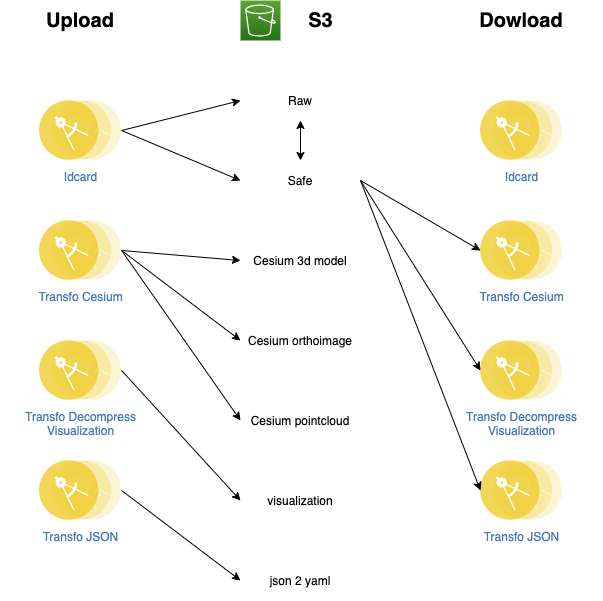

The diagram above was exported from draw.io. Its source (the exported page's mxGraphModel, read from the mxfile embedded in the PNG):
<mxGraphModel dx="1106" dy="942" grid="0" gridSize="10" guides="1" tooltips="1" connect="1" arrows="1" fold="1" page="1" pageScale="1" pageWidth="1169" pageHeight="827" math="0" shadow="0">
  <root>
    <mxCell id="wDEGwmB1_N99l91KZcEh-0" />
    <mxCell id="wDEGwmB1_N99l91KZcEh-1" parent="wDEGwmB1_N99l91KZcEh-0" />
    <mxCell id="bapO0iqReBUBEsLz2BB6-0" value="Idcard" style="aspect=fixed;perimeter=ellipsePerimeter;html=1;align=center;shadow=0;dashed=0;fontColor=#4277BB;labelBackgroundColor=#ffffff;fontSize=12;spacingTop=3;image;image=img/lib/ibm/applications/microservice.svg;" parent="wDEGwmB1_N99l91KZcEh-1" vertex="1">
      <mxGeometry x="198.9" y="180" width="82.2" height="60" as="geometry" />
    </mxCell>
    <mxCell id="bapO0iqReBUBEsLz2BB6-1" value="" style="outlineConnect=0;fontColor=#232F3E;gradientColor=#60A337;gradientDirection=north;fillColor=#277116;strokeColor=#ffffff;dashed=0;verticalLabelPosition=bottom;verticalAlign=top;align=center;html=1;fontSize=12;fontStyle=0;aspect=fixed;shape=mxgraph.aws4.resourceIcon;resIcon=mxgraph.aws4.s3;" parent="wDEGwmB1_N99l91KZcEh-1" vertex="1">
      <mxGeometry x="400" y="80" width="40" height="40" as="geometry" />
    </mxCell>
    <mxCell id="bapO0iqReBUBEsLz2BB6-3" value="&lt;div&gt;&lt;span&gt;Raw&lt;/span&gt;&lt;/div&gt;" style="text;html=1;strokeColor=none;fillColor=none;align=center;verticalAlign=middle;whiteSpace=wrap;rounded=0;" parent="wDEGwmB1_N99l91KZcEh-1" vertex="1">
      <mxGeometry x="400" y="160" width="120" height="40" as="geometry" />
    </mxCell>
    <mxCell id="bapO0iqReBUBEsLz2BB6-4" value="&lt;div&gt;&lt;span&gt;Safe&lt;/span&gt;&lt;/div&gt;" style="text;html=1;strokeColor=none;fillColor=none;align=center;verticalAlign=middle;whiteSpace=wrap;rounded=0;" parent="wDEGwmB1_N99l91KZcEh-1" vertex="1">
      <mxGeometry x="400" y="240" width="120" height="40" as="geometry" />
    </mxCell>
    <mxCell id="bapO0iqReBUBEsLz2BB6-5" value="&lt;div&gt;&lt;span&gt;Cesium 3d model&lt;/span&gt;&lt;/div&gt;" style="text;html=1;strokeColor=none;fillColor=none;align=center;verticalAlign=middle;whiteSpace=wrap;rounded=0;" parent="wDEGwmB1_N99l91KZcEh-1" vertex="1">
      <mxGeometry x="400" y="320" width="120" height="40" as="geometry" />
    </mxCell>
    <mxCell id="bapO0iqReBUBEsLz2BB6-6" value="&lt;div&gt;&lt;span&gt;Cesium orthoimage&lt;/span&gt;&lt;/div&gt;" style="text;html=1;strokeColor=none;fillColor=none;align=center;verticalAlign=middle;whiteSpace=wrap;rounded=0;" parent="wDEGwmB1_N99l91KZcEh-1" vertex="1">
      <mxGeometry x="400" y="400" width="120" height="40" as="geometry" />
    </mxCell>
    <mxCell id="bapO0iqReBUBEsLz2BB6-7" value="&lt;div&gt;&lt;span&gt;Cesium pointcloud&lt;/span&gt;&lt;/div&gt;" style="text;html=1;strokeColor=none;fillColor=none;align=center;verticalAlign=middle;whiteSpace=wrap;rounded=0;" parent="wDEGwmB1_N99l91KZcEh-1" vertex="1">
      <mxGeometry x="400" y="480" width="120" height="40" as="geometry" />
    </mxCell>
    <mxCell id="bapO0iqReBUBEsLz2BB6-8" value="&lt;div&gt;&lt;span&gt;visualization&lt;/span&gt;&lt;/div&gt;" style="text;html=1;strokeColor=none;fillColor=none;align=center;verticalAlign=middle;whiteSpace=wrap;rounded=0;" parent="wDEGwmB1_N99l91KZcEh-1" vertex="1">
      <mxGeometry x="400" y="560" width="120" height="40" as="geometry" />
    </mxCell>
    <mxCell id="bapO0iqReBUBEsLz2BB6-9" value="json 2 yaml" style="text;html=1;strokeColor=none;fillColor=none;align=center;verticalAlign=middle;whiteSpace=wrap;rounded=0;" parent="wDEGwmB1_N99l91KZcEh-1" vertex="1">
      <mxGeometry x="400" y="640" width="120" height="40" as="geometry" />
    </mxCell>
    <mxCell id="bapO0iqReBUBEsLz2BB6-10" value="Transfo Cesium" style="aspect=fixed;perimeter=ellipsePerimeter;html=1;align=center;shadow=0;dashed=0;fontColor=#4277BB;labelBackgroundColor=#ffffff;fontSize=12;spacingTop=3;image;image=img/lib/ibm/applications/microservice.svg;" parent="wDEGwmB1_N99l91KZcEh-1" vertex="1">
      <mxGeometry x="198.9" y="300" width="82.2" height="60" as="geometry" />
    </mxCell>
    <mxCell id="bapO0iqReBUBEsLz2BB6-11" value="Transfo JSON" style="aspect=fixed;perimeter=ellipsePerimeter;html=1;align=center;shadow=0;dashed=0;fontColor=#4277BB;labelBackgroundColor=#ffffff;fontSize=12;spacingTop=3;image;image=img/lib/ibm/applications/microservice.svg;" parent="wDEGwmB1_N99l91KZcEh-1" vertex="1">
      <mxGeometry x="198.9" y="540" width="82.2" height="60" as="geometry" />
    </mxCell>
    <mxCell id="bapO0iqReBUBEsLz2BB6-12" value="Transfo Decompress&lt;br&gt;Visualization" style="aspect=fixed;perimeter=ellipsePerimeter;html=1;align=center;shadow=0;dashed=0;fontColor=#4277BB;labelBackgroundColor=#ffffff;fontSize=12;spacingTop=3;image;image=img/lib/ibm/applications/microservice.svg;" parent="wDEGwmB1_N99l91KZcEh-1" vertex="1">
      <mxGeometry x="198.9" y="420" width="82.2" height="60" as="geometry" />
    </mxCell>
    <mxCell id="bapO0iqReBUBEsLz2BB6-13" value="" style="endArrow=classic;html=1;entryX=0;entryY=0.5;entryDx=0;entryDy=0;exitX=1;exitY=0.5;exitDx=0;exitDy=0;" parent="wDEGwmB1_N99l91KZcEh-1" source="bapO0iqReBUBEsLz2BB6-0" target="bapO0iqReBUBEsLz2BB6-3" edge="1">
      <mxGeometry width="50" height="50" relative="1" as="geometry">
        <mxPoint x="190" y="750" as="sourcePoint" />
        <mxPoint x="240" y="700" as="targetPoint" />
      </mxGeometry>
    </mxCell>
    <mxCell id="bapO0iqReBUBEsLz2BB6-16" value="" style="endArrow=classic;html=1;entryX=0;entryY=0.5;entryDx=0;entryDy=0;exitX=1;exitY=0.5;exitDx=0;exitDy=0;" parent="wDEGwmB1_N99l91KZcEh-1" source="bapO0iqReBUBEsLz2BB6-0" target="bapO0iqReBUBEsLz2BB6-4" edge="1">
      <mxGeometry width="50" height="50" relative="1" as="geometry">
        <mxPoint x="190" y="750" as="sourcePoint" />
        <mxPoint x="360" y="280" as="targetPoint" />
      </mxGeometry>
    </mxCell>
    <mxCell id="bapO0iqReBUBEsLz2BB6-17" value="" style="endArrow=classic;html=1;entryX=0;entryY=0.5;entryDx=0;entryDy=0;exitX=1;exitY=0.5;exitDx=0;exitDy=0;" parent="wDEGwmB1_N99l91KZcEh-1" source="bapO0iqReBUBEsLz2BB6-10" target="bapO0iqReBUBEsLz2BB6-5" edge="1">
      <mxGeometry width="50" height="50" relative="1" as="geometry">
        <mxPoint x="160" y="600" as="sourcePoint" />
        <mxPoint x="210" y="550" as="targetPoint" />
      </mxGeometry>
    </mxCell>
    <mxCell id="bapO0iqReBUBEsLz2BB6-18" value="" style="endArrow=classic;html=1;entryX=0;entryY=0.5;entryDx=0;entryDy=0;exitX=1;exitY=0.5;exitDx=0;exitDy=0;" parent="wDEGwmB1_N99l91KZcEh-1" source="bapO0iqReBUBEsLz2BB6-10" target="bapO0iqReBUBEsLz2BB6-6" edge="1">
      <mxGeometry width="50" height="50" relative="1" as="geometry">
        <mxPoint x="170" y="610" as="sourcePoint" />
        <mxPoint x="220" y="560" as="targetPoint" />
      </mxGeometry>
    </mxCell>
    <mxCell id="bapO0iqReBUBEsLz2BB6-19" value="" style="endArrow=classic;html=1;entryX=0;entryY=0.5;entryDx=0;entryDy=0;exitX=1;exitY=0.5;exitDx=0;exitDy=0;" parent="wDEGwmB1_N99l91KZcEh-1" source="bapO0iqReBUBEsLz2BB6-10" target="bapO0iqReBUBEsLz2BB6-7" edge="1">
      <mxGeometry width="50" height="50" relative="1" as="geometry">
        <mxPoint x="180" y="620" as="sourcePoint" />
        <mxPoint x="230" y="570" as="targetPoint" />
      </mxGeometry>
    </mxCell>
    <mxCell id="bapO0iqReBUBEsLz2BB6-20" value="" style="endArrow=classic;html=1;entryX=0;entryY=0.5;entryDx=0;entryDy=0;exitX=1;exitY=0.5;exitDx=0;exitDy=0;" parent="wDEGwmB1_N99l91KZcEh-1" source="bapO0iqReBUBEsLz2BB6-11" target="bapO0iqReBUBEsLz2BB6-9" edge="1">
      <mxGeometry width="50" height="50" relative="1" as="geometry">
        <mxPoint x="190" y="630" as="sourcePoint" />
        <mxPoint x="240" y="580" as="targetPoint" />
      </mxGeometry>
    </mxCell>
    <mxCell id="bapO0iqReBUBEsLz2BB6-22" value="" style="endArrow=classic;html=1;entryX=0;entryY=0.5;entryDx=0;entryDy=0;exitX=1;exitY=0.5;exitDx=0;exitDy=0;" parent="wDEGwmB1_N99l91KZcEh-1" source="bapO0iqReBUBEsLz2BB6-12" target="bapO0iqReBUBEsLz2BB6-8" edge="1">
      <mxGeometry width="50" height="50" relative="1" as="geometry">
        <mxPoint x="210" y="650" as="sourcePoint" />
        <mxPoint x="260" y="600" as="targetPoint" />
      </mxGeometry>
    </mxCell>
    <mxCell id="bapO0iqReBUBEsLz2BB6-24" value="Idcard" style="aspect=fixed;perimeter=ellipsePerimeter;html=1;align=center;shadow=0;dashed=0;fontColor=#4277BB;labelBackgroundColor=#ffffff;fontSize=12;spacingTop=3;image;image=img/lib/ibm/applications/microservice.svg;" parent="wDEGwmB1_N99l91KZcEh-1" vertex="1">
      <mxGeometry x="640" y="180" width="82.2" height="60" as="geometry" />
    </mxCell>
    <mxCell id="bapO0iqReBUBEsLz2BB6-25" value="Transfo Cesium" style="aspect=fixed;perimeter=ellipsePerimeter;html=1;align=center;shadow=0;dashed=0;fontColor=#4277BB;labelBackgroundColor=#ffffff;fontSize=12;spacingTop=3;image;image=img/lib/ibm/applications/microservice.svg;" parent="wDEGwmB1_N99l91KZcEh-1" vertex="1">
      <mxGeometry x="640" y="300" width="82.2" height="60" as="geometry" />
    </mxCell>
    <mxCell id="bapO0iqReBUBEsLz2BB6-26" value="Transfo JSON" style="aspect=fixed;perimeter=ellipsePerimeter;html=1;align=center;shadow=0;dashed=0;fontColor=#4277BB;labelBackgroundColor=#ffffff;fontSize=12;spacingTop=3;image;image=img/lib/ibm/applications/microservice.svg;" parent="wDEGwmB1_N99l91KZcEh-1" vertex="1">
      <mxGeometry x="640" y="540" width="82.2" height="60" as="geometry" />
    </mxCell>
    <mxCell id="bapO0iqReBUBEsLz2BB6-27" value="Transfo Decompress&lt;br&gt;Visualization" style="aspect=fixed;perimeter=ellipsePerimeter;html=1;align=center;shadow=0;dashed=0;fontColor=#4277BB;labelBackgroundColor=#ffffff;fontSize=12;spacingTop=3;image;image=img/lib/ibm/applications/microservice.svg;" parent="wDEGwmB1_N99l91KZcEh-1" vertex="1">
      <mxGeometry x="640" y="420" width="82.2" height="60" as="geometry" />
    </mxCell>
    <mxCell id="bapO0iqReBUBEsLz2BB6-32" value="" style="endArrow=classic;html=1;exitX=1;exitY=0.5;exitDx=0;exitDy=0;entryX=0;entryY=0.5;entryDx=0;entryDy=0;" parent="wDEGwmB1_N99l91KZcEh-1" source="bapO0iqReBUBEsLz2BB6-4" target="bapO0iqReBUBEsLz2BB6-25" edge="1">
      <mxGeometry width="50" height="50" relative="1" as="geometry">
        <mxPoint x="630" y="110" as="sourcePoint" />
        <mxPoint x="680" y="60" as="targetPoint" />
      </mxGeometry>
    </mxCell>
    <mxCell id="bapO0iqReBUBEsLz2BB6-37" value="" style="endArrow=classic;html=1;exitX=1;exitY=0.5;exitDx=0;exitDy=0;entryX=0;entryY=0.5;entryDx=0;entryDy=0;" parent="wDEGwmB1_N99l91KZcEh-1" source="bapO0iqReBUBEsLz2BB6-4" target="bapO0iqReBUBEsLz2BB6-27" edge="1">
      <mxGeometry width="50" height="50" relative="1" as="geometry">
        <mxPoint x="530" y="270" as="sourcePoint" />
        <mxPoint x="650" y="380" as="targetPoint" />
      </mxGeometry>
    </mxCell>
    <mxCell id="bapO0iqReBUBEsLz2BB6-38" value="" style="endArrow=classic;html=1;exitX=1;exitY=0.5;exitDx=0;exitDy=0;entryX=0;entryY=0.5;entryDx=0;entryDy=0;" parent="wDEGwmB1_N99l91KZcEh-1" source="bapO0iqReBUBEsLz2BB6-4" target="bapO0iqReBUBEsLz2BB6-26" edge="1">
      <mxGeometry width="50" height="50" relative="1" as="geometry">
        <mxPoint x="540" y="280" as="sourcePoint" />
        <mxPoint x="660" y="390" as="targetPoint" />
      </mxGeometry>
    </mxCell>
    <mxCell id="bapO0iqReBUBEsLz2BB6-40" value="Upload" style="text;html=1;strokeColor=none;fillColor=none;align=center;verticalAlign=middle;whiteSpace=wrap;rounded=0;fontStyle=1;fontSize=20;" parent="wDEGwmB1_N99l91KZcEh-1" vertex="1">
      <mxGeometry x="160" y="80" width="160" height="40" as="geometry" />
    </mxCell>
    <mxCell id="bapO0iqReBUBEsLz2BB6-41" value="Dowload" style="text;html=1;strokeColor=none;fillColor=none;align=center;verticalAlign=middle;whiteSpace=wrap;rounded=0;fontStyle=1;fontSize=20;" parent="wDEGwmB1_N99l91KZcEh-1" vertex="1">
      <mxGeometry x="601.1" y="80" width="160" height="40" as="geometry" />
    </mxCell>
    <mxCell id="bapO0iqReBUBEsLz2BB6-42" value="S3" style="text;html=1;strokeColor=none;fillColor=none;align=center;verticalAlign=middle;whiteSpace=wrap;rounded=0;fontStyle=1;fontSize=20;" parent="wDEGwmB1_N99l91KZcEh-1" vertex="1">
      <mxGeometry x="441.1" y="80" width="78.9" height="40" as="geometry" />
    </mxCell>
    <mxCell id="v58fpy-d12RUiW_XbDkW-1" value="" style="endArrow=classic;startArrow=classic;html=1;fontSize=20;entryX=0.5;entryY=1;entryDx=0;entryDy=0;exitX=0.5;exitY=0;exitDx=0;exitDy=0;" parent="wDEGwmB1_N99l91KZcEh-1" source="bapO0iqReBUBEsLz2BB6-4" target="bapO0iqReBUBEsLz2BB6-3" edge="1">
      <mxGeometry width="50" height="50" relative="1" as="geometry">
        <mxPoint x="550" y="140" as="sourcePoint" />
        <mxPoint x="600" y="90" as="targetPoint" />
      </mxGeometry>
    </mxCell>
  </root>
</mxGraphModel>